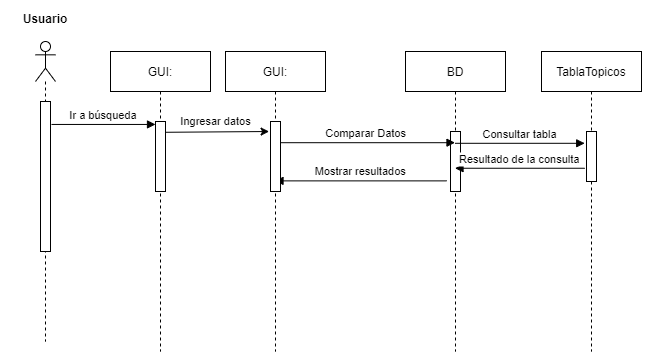

The diagram above was exported from draw.io. Its source (the exported page's mxGraphModel, read from the mxfile embedded in the PNG):
<mxGraphModel dx="1038" dy="523" grid="1" gridSize="10" guides="1" tooltips="1" connect="1" arrows="1" fold="1" page="1" pageScale="1" pageWidth="850" pageHeight="1100" math="0" shadow="0">
  <root>
    <mxCell id="0" />
    <mxCell id="1" parent="0" />
    <mxCell id="3nuBFxr9cyL0pnOWT2aG-1" value="GUI:" style="shape=umlLifeline;perimeter=lifelinePerimeter;container=1;collapsible=0;recursiveResize=0;rounded=0;shadow=0;strokeWidth=1;" parent="1" vertex="1">
      <mxGeometry x="245" y="120" width="100" height="300" as="geometry" />
    </mxCell>
    <mxCell id="3nuBFxr9cyL0pnOWT2aG-2" value="" style="points=[];perimeter=orthogonalPerimeter;rounded=0;shadow=0;strokeWidth=1;" parent="3nuBFxr9cyL0pnOWT2aG-1" vertex="1">
      <mxGeometry x="45" y="70" width="10" height="70" as="geometry" />
    </mxCell>
    <mxCell id="3nuBFxr9cyL0pnOWT2aG-5" value="BD" style="shape=umlLifeline;perimeter=lifelinePerimeter;container=1;collapsible=0;recursiveResize=0;rounded=0;shadow=0;strokeWidth=1;" parent="1" vertex="1">
      <mxGeometry x="540" y="120" width="100" height="300" as="geometry" />
    </mxCell>
    <mxCell id="3nuBFxr9cyL0pnOWT2aG-6" value="" style="points=[];perimeter=orthogonalPerimeter;rounded=0;shadow=0;strokeWidth=1;" parent="3nuBFxr9cyL0pnOWT2aG-5" vertex="1">
      <mxGeometry x="45" y="80" width="10" height="60" as="geometry" />
    </mxCell>
    <mxCell id="3nuBFxr9cyL0pnOWT2aG-8" value="Comparar Datos" style="verticalAlign=bottom;endArrow=block;shadow=0;strokeWidth=1;exitX=0.516;exitY=0.304;exitDx=0;exitDy=0;exitPerimeter=0;" parent="1" source="x0a9l1NW0au1nD-vt0t4-1" target="3nuBFxr9cyL0pnOWT2aG-5" edge="1">
      <mxGeometry relative="1" as="geometry">
        <mxPoint x="430" y="207" as="sourcePoint" />
      </mxGeometry>
    </mxCell>
    <mxCell id="bLse1K5_ErT3bwyZqJL--3" value="TablaTopicos" style="shape=umlLifeline;perimeter=lifelinePerimeter;whiteSpace=wrap;html=1;container=1;collapsible=0;recursiveResize=0;outlineConnect=0;" parent="1" vertex="1">
      <mxGeometry x="676" y="120" width="100" height="300" as="geometry" />
    </mxCell>
    <mxCell id="bLse1K5_ErT3bwyZqJL--9" value="" style="points=[];perimeter=orthogonalPerimeter;rounded=0;shadow=0;strokeWidth=1;" parent="bLse1K5_ErT3bwyZqJL--3" vertex="1">
      <mxGeometry x="45" y="80" width="10" height="50" as="geometry" />
    </mxCell>
    <mxCell id="bLse1K5_ErT3bwyZqJL--7" value="" style="shape=umlLifeline;participant=umlActor;perimeter=lifelinePerimeter;whiteSpace=wrap;html=1;container=1;collapsible=0;recursiveResize=0;verticalAlign=top;spacingTop=36;outlineConnect=0;" parent="1" vertex="1">
      <mxGeometry x="170" y="110" width="20" height="300" as="geometry" />
    </mxCell>
    <mxCell id="bLse1K5_ErT3bwyZqJL--8" value="" style="points=[];perimeter=orthogonalPerimeter;rounded=0;shadow=0;strokeWidth=1;" parent="bLse1K5_ErT3bwyZqJL--7" vertex="1">
      <mxGeometry x="5" y="60" width="10" height="150" as="geometry" />
    </mxCell>
    <mxCell id="3nuBFxr9cyL0pnOWT2aG-3" value="Ir a búsqueda" style="verticalAlign=bottom;startArrow=none;endArrow=block;startSize=8;shadow=0;strokeWidth=1;startFill=0;exitX=1.1;exitY=0.153;exitDx=0;exitDy=0;exitPerimeter=0;" parent="1" source="bLse1K5_ErT3bwyZqJL--8" target="3nuBFxr9cyL0pnOWT2aG-2" edge="1">
      <mxGeometry relative="1" as="geometry">
        <mxPoint x="230" y="190" as="sourcePoint" />
      </mxGeometry>
    </mxCell>
    <mxCell id="bLse1K5_ErT3bwyZqJL--10" value="Resultado de la consulta" style="verticalAlign=bottom;endArrow=block;shadow=0;strokeWidth=1;exitX=-0.18;exitY=0.735;exitDx=0;exitDy=0;exitPerimeter=0;" parent="1" source="bLse1K5_ErT3bwyZqJL--9" target="3nuBFxr9cyL0pnOWT2aG-5" edge="1">
      <mxGeometry relative="1" as="geometry">
        <mxPoint x="519.5999999999999" y="217.01" as="sourcePoint" />
        <mxPoint x="620" y="234" as="targetPoint" />
      </mxGeometry>
    </mxCell>
    <mxCell id="bLse1K5_ErT3bwyZqJL--11" value="Consultar tabla" style="verticalAlign=bottom;endArrow=block;shadow=0;strokeWidth=1;entryX=-0.18;entryY=0.236;entryDx=0;entryDy=0;entryPerimeter=0;" parent="1" source="3nuBFxr9cyL0pnOWT2aG-5" target="bLse1K5_ErT3bwyZqJL--9" edge="1">
      <mxGeometry relative="1" as="geometry">
        <mxPoint x="626" y="212" as="sourcePoint" />
        <mxPoint x="635.5" y="227.01" as="targetPoint" />
      </mxGeometry>
    </mxCell>
    <mxCell id="bLse1K5_ErT3bwyZqJL--12" value="Mostrar resultados" style="verticalAlign=bottom;startArrow=none;endArrow=block;startSize=8;shadow=0;strokeWidth=1;startFill=0;exitX=-0.38;exitY=0.823;exitDx=0;exitDy=0;exitPerimeter=0;" parent="1" source="3nuBFxr9cyL0pnOWT2aG-6" target="x0a9l1NW0au1nD-vt0t4-1" edge="1">
      <mxGeometry relative="1" as="geometry">
        <mxPoint x="195" y="205" as="sourcePoint" />
        <mxPoint x="480" y="249" as="targetPoint" />
      </mxGeometry>
    </mxCell>
    <mxCell id="bLse1K5_ErT3bwyZqJL--14" value="Usuario" style="text;align=center;fontStyle=1;verticalAlign=middle;spacingLeft=3;spacingRight=3;strokeColor=none;rotatable=0;points=[[0,0.5],[1,0.5]];portConstraint=eastwest;" parent="1" vertex="1">
      <mxGeometry x="140" y="74" width="80" height="26" as="geometry" />
    </mxCell>
    <mxCell id="x0a9l1NW0au1nD-vt0t4-1" value="GUI:" style="shape=umlLifeline;perimeter=lifelinePerimeter;container=1;collapsible=0;recursiveResize=0;rounded=0;shadow=0;strokeWidth=1;" parent="1" vertex="1">
      <mxGeometry x="360" y="120" width="100" height="300" as="geometry" />
    </mxCell>
    <mxCell id="x0a9l1NW0au1nD-vt0t4-2" value="" style="points=[];perimeter=orthogonalPerimeter;rounded=0;shadow=0;strokeWidth=1;" parent="x0a9l1NW0au1nD-vt0t4-1" vertex="1">
      <mxGeometry x="45" y="70" width="10" height="70" as="geometry" />
    </mxCell>
    <mxCell id="x0a9l1NW0au1nD-vt0t4-3" value="" style="endArrow=classic;html=1;entryX=-0.14;entryY=0.143;entryDx=0;entryDy=0;entryPerimeter=0;exitX=0.96;exitY=0.154;exitDx=0;exitDy=0;exitPerimeter=0;" parent="1" source="3nuBFxr9cyL0pnOWT2aG-2" target="x0a9l1NW0au1nD-vt0t4-2" edge="1">
      <mxGeometry width="50" height="50" relative="1" as="geometry">
        <mxPoint x="330" y="260" as="sourcePoint" />
        <mxPoint x="380" y="210" as="targetPoint" />
      </mxGeometry>
    </mxCell>
    <mxCell id="x0a9l1NW0au1nD-vt0t4-4" value="Ingresar datos" style="edgeLabel;html=1;align=center;verticalAlign=middle;resizable=0;points=[];" parent="x0a9l1NW0au1nD-vt0t4-3" vertex="1" connectable="0">
      <mxGeometry x="-0.3232" y="-1" relative="1" as="geometry">
        <mxPoint x="15" y="-12" as="offset" />
      </mxGeometry>
    </mxCell>
  </root>
</mxGraphModel>